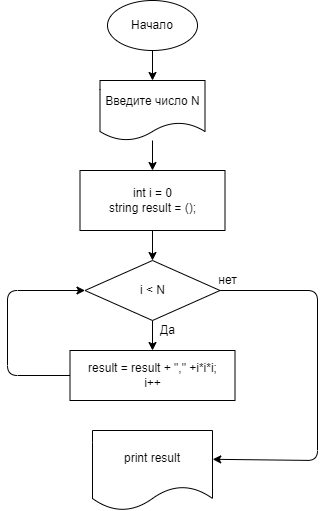

The diagram above was exported from draw.io. Its source (the exported page's mxGraphModel, read from the mxfile embedded in the PNG):
<mxGraphModel dx="986" dy="1449" grid="1" gridSize="10" guides="1" tooltips="1" connect="1" arrows="1" fold="1" page="1" pageScale="1" pageWidth="827" pageHeight="1169" math="0" shadow="0">
  <root>
    <mxCell id="0" />
    <mxCell id="1" parent="0" />
    <mxCell id="4" value="" style="edgeStyle=none;html=1;" edge="1" parent="1" source="2" target="3">
      <mxGeometry relative="1" as="geometry" />
    </mxCell>
    <mxCell id="2" value="Начало" style="ellipse;whiteSpace=wrap;html=1;" vertex="1" parent="1">
      <mxGeometry x="340" y="-1150" width="90" height="50" as="geometry" />
    </mxCell>
    <mxCell id="6" value="" style="edgeStyle=none;html=1;" edge="1" parent="1" source="3" target="5">
      <mxGeometry relative="1" as="geometry" />
    </mxCell>
    <mxCell id="3" value="Введите число N" style="shape=document;whiteSpace=wrap;html=1;boundedLbl=1;" vertex="1" parent="1">
      <mxGeometry x="332.5" y="-1070" width="105" height="60" as="geometry" />
    </mxCell>
    <mxCell id="8" value="" style="edgeStyle=none;html=1;" edge="1" parent="1" source="5" target="7">
      <mxGeometry relative="1" as="geometry" />
    </mxCell>
    <mxCell id="5" value="int i = 0&lt;br&gt;string result = ();" style="rounded=0;whiteSpace=wrap;html=1;" vertex="1" parent="1">
      <mxGeometry x="312.5" y="-980" width="145" height="60" as="geometry" />
    </mxCell>
    <mxCell id="10" value="" style="edgeStyle=none;html=1;" edge="1" parent="1" source="7" target="9">
      <mxGeometry relative="1" as="geometry" />
    </mxCell>
    <mxCell id="13" style="edgeStyle=none;html=1;entryX=1.002;entryY=0.36;entryDx=0;entryDy=0;entryPerimeter=0;" edge="1" parent="1" source="7" target="12">
      <mxGeometry relative="1" as="geometry">
        <Array as="points">
          <mxPoint x="550" y="-860" />
          <mxPoint x="550" y="-690" />
        </Array>
      </mxGeometry>
    </mxCell>
    <mxCell id="7" value="i &amp;lt; N" style="rhombus;whiteSpace=wrap;html=1;" vertex="1" parent="1">
      <mxGeometry x="317.5" y="-890" width="135" height="60" as="geometry" />
    </mxCell>
    <mxCell id="15" style="edgeStyle=none;html=1;entryX=0;entryY=0.5;entryDx=0;entryDy=0;" edge="1" parent="1" source="9" target="7">
      <mxGeometry relative="1" as="geometry">
        <Array as="points">
          <mxPoint x="240" y="-775" />
          <mxPoint x="240" y="-860" />
        </Array>
      </mxGeometry>
    </mxCell>
    <mxCell id="9" value="result = result + &quot;,&quot; +i*i*i;&lt;br&gt;i++" style="rounded=0;whiteSpace=wrap;html=1;" vertex="1" parent="1">
      <mxGeometry x="302.5" y="-800" width="165" height="50" as="geometry" />
    </mxCell>
    <mxCell id="11" value="Да" style="text;html=1;align=center;verticalAlign=middle;resizable=0;points=[];autosize=1;strokeColor=none;fillColor=none;" vertex="1" parent="1">
      <mxGeometry x="380" y="-835" width="40" height="30" as="geometry" />
    </mxCell>
    <mxCell id="12" value="print result" style="shape=document;whiteSpace=wrap;html=1;boundedLbl=1;" vertex="1" parent="1">
      <mxGeometry x="325" y="-720" width="120" height="80" as="geometry" />
    </mxCell>
    <mxCell id="14" value="нет" style="text;html=1;align=center;verticalAlign=middle;resizable=0;points=[];autosize=1;strokeColor=none;fillColor=none;" vertex="1" parent="1">
      <mxGeometry x="440" y="-885" width="40" height="30" as="geometry" />
    </mxCell>
  </root>
</mxGraphModel>